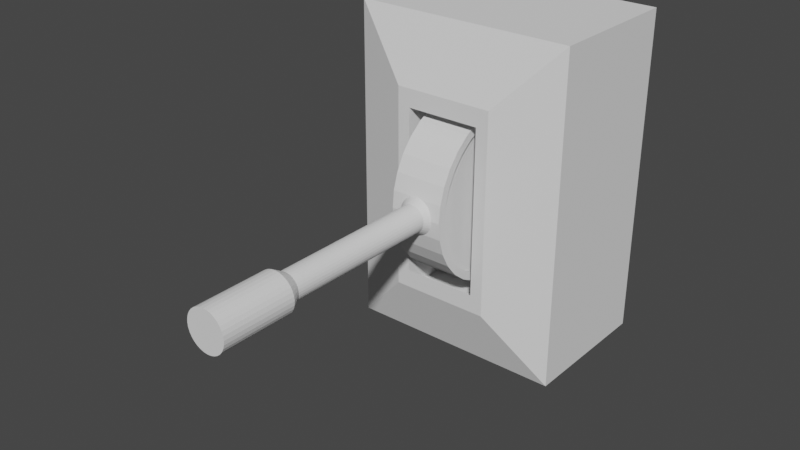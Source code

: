 # Source: switch.blend  (saved by Blender 2.92.15; exported with 4.5.12 LTS)
import bpy
from mathutils import Matrix  # noqa: F401  (used for matrix-valued properties, if any)

bpy.ops.wm.read_factory_settings(use_empty=True)
scene = bpy.context.scene
scene.name = 'Scene'

# ---- collections
col_collection = bpy.data.collections.new('Collection'); scene.collection.children.link(col_collection)

# ---- world
world_world = bpy.data.worlds.new('World'); scene.world = world_world
world_world.use_nodes = True; world_world.node_tree.nodes.clear()
_N = world_world.node_tree.nodes; _L = world_world.node_tree.links
n0 = _N.new('ShaderNodeOutputWorld'); n0.name = 'World Output'; n0.location = (300, 300)
n1 = _N.new('ShaderNodeBackground'); n1.name = 'Background'; n1.location = (10, 300)
n1.inputs[0].default_value = (0.05088, 0.05088, 0.05088, 1.0)
_L.new(n1.outputs[0], n0.inputs[0])
n0.is_active_output = True
world_world.color = (0.05088, 0.05088, 0.05088)
world_world.use_sun_shadow = False
world_world.sun_shadow_jitter_overblur = 0.0

# ---- meshes
me_cube_001 = bpy.data.meshes.new('Cube.001')
me_cube_001.from_pydata([(-0.009639, -0.6662, -1.0), (-0.009639, -0.6662, 1.0), (-0.009639, 0.6662, -1.0), (-0.009639, 0.6662, 1.0), (1.0, -0.2235, -0.505), (1.0, -0.2235, 0.505), (1.0, 0.2235, -0.505), (1.0, 0.2235, 0.505), (0.8585, 0.6662, 1.0), (0.8585, 0.6662, -1.0), (0.8585, -0.6662, -1.0), (0.8585, -0.6662, 1.0), (1.0, 0.2998, 0.6144), (1.0, 0.2998, -0.6144), (1.0, -0.2998, -0.6144), (1.0, -0.2998, 0.6144), (0.1816, 0.2235, 0.505), (0.1816, 0.2235, -0.505), (0.1816, -0.2235, -0.505), (0.1816, -0.2235, 0.505), (0.9274, -0.2235, -0.6274), (0.9274, 0.2235, -0.6274), (0.9274, 0.2235, 0.6274), (0.9274, -0.2235, 0.6274), (0.109, -0.2235, -0.6274), (0.109, 0.2235, -0.6274), (0.109, 0.2235, 0.6274), (0.109, -0.2235, 0.6274)], [], [(2, 3, 8, 9), (18, 4, 20, 24), (10, 11, 1, 0), (2, 9, 10, 0), (8, 3, 1, 11), (12, 13, 9, 8), (13, 14, 10, 9), (15, 12, 8, 11), (14, 15, 11, 10), (7, 6, 13, 12), (6, 4, 14, 13), (5, 7, 12, 15), (4, 5, 15, 14), (17, 16, 19, 18), (16, 7, 22, 26), (6, 7, 16, 17), (5, 4, 18, 19), (20, 21, 25, 24), (22, 23, 27, 26), (7, 5, 23, 22), (17, 18, 24, 25), (5, 19, 27, 23), (6, 17, 25, 21), (4, 6, 21, 20), (19, 16, 26, 27)])
_uv = me_cube_001.uv_layers.new(name='UVMap')
_uv.uv.foreach_set('vector', [0.375, 0.25, 0.625, 0.25, 0.625, 0.5, 0.375, 0.5, 0.4369, 0.6823, 0.4369, 0.6823, 0.4369, 0.6823, 0.4369, 0.6823, 0.375, 0.75, 0.625, 0.75, 0.625, 1.0, 0.375, 1.0, 0.125, 0.5, 0.375, 0.5, 0.375, 0.75, 0.125, 0.75, 0.625, 0.5, 0.875, 0.5, 0.875, 0.75, 0.625, 0.75, 0.5768, 0.5482, 0.4232, 0.5482, 0.375, 0.5, 0.625, 0.5, 0.4232, 0.5482, 0.4232, 0.7018, 0.375, 0.75, 0.375, 0.5, 0.5768, 0.7018, 0.5768, 0.5482, 0.625, 0.5, 0.625, 0.75, 0.4232, 0.7018, 0.5768, 0.7018, 0.625, 0.75, 0.375, 0.75, 0.5631, 0.5677, 0.4369, 0.5677, 0.4232, 0.5482, 0.5768, 0.5482, 0.4369, 0.5677, 0.4369, 0.6823, 0.4232, 0.7018, 0.4232, 0.5482, 0.5631, 0.6823, 0.5631, 0.5677, 0.5768, 0.5482, 0.5768, 0.7018, 0.4369, 0.6823, 0.5631, 0.6823, 0.5768, 0.7018, 0.4232, 0.7018, 0.4369, 0.5677, 0.5631, 0.5677, 0.5631, 0.6823, 0.4369, 0.6823, 0.5631, 0.5677, 0.5631, 0.5677, 0.5631, 0.5677, 0.5631, 0.5677, 0.4369, 0.5677, 0.5631, 0.5677, 0.5631, 0.5677, 0.4369, 0.5677, 0.5631, 0.6823, 0.4369, 0.6823, 0.4369, 0.6823, 0.5631, 0.6823, 0.4369, 0.6823, 0.4369, 0.5677, 0.4369, 0.5677, 0.4369, 0.6823, 0.5631, 0.5677, 0.5631, 0.6823, 0.5631, 0.6823, 0.5631, 0.5677, 0.5631, 0.5677, 0.5631, 0.6823, 0.5631, 0.6823, 0.5631, 0.5677, 0.4369, 0.5677, 0.4369, 0.6823, 0.4369, 0.6823, 0.4369, 0.5677, 0.5631, 0.6823, 0.5631, 0.6823, 0.5631, 0.6823, 0.5631, 0.6823, 0.4369, 0.5677, 0.4369, 0.5677, 0.4369, 0.5677, 0.4369, 0.5677, 0.4369, 0.6823, 0.4369, 0.5677, 0.4369, 0.5677, 0.4369, 0.6823, 0.5631, 0.6823, 0.5631, 0.5677, 0.5631, 0.5677, 0.5631, 0.6823])
me_cube_001.use_remesh_fix_poles = True
me_cube_001.use_remesh_preserve_attributes = False
me_cube_001.use_mirror_vertex_groups = False
me_cube_001.update()
me_cylinder_001 = bpy.data.meshes.new('Cylinder.001')
me_cylinder_001.from_pydata([(-7.852e-08, 1.343, -2.625), (-7.249e-08, 1.364, -0.6313), (0.2901, 1.315, -2.625), (0.2942, 1.335, -0.6313), (0.5691, 1.23, -2.625), (0.5771, 1.249, -0.6313), (0.8262, 1.092, -2.625), (0.8379, 1.11, -0.6313), (1.052, 0.9075, -2.625), (1.066, 0.9224, -0.6313), (1.237, 0.6822, -2.625), (1.254, 0.6938, -0.6313), (1.374, 0.4251, -2.625), (1.393, 0.4331, -0.6313), (1.459, 0.1461, -2.625), (1.479, 0.1502, -0.6313), (1.487, -0.144, -2.625), (1.508, -0.144, -0.6313), (1.459, -0.4342, -2.625), (1.479, -0.4383, -0.6313), (1.374, -0.7131, -2.625), (1.393, -0.7212, -0.6313), (1.237, -0.9703, -2.625), (1.254, -0.9819, -0.6313), (1.052, -1.196, -2.625), (1.066, -1.21, -0.6313), (0.8262, -1.381, -2.625), (0.8379, -1.398, -0.6313), (0.5691, -1.518, -2.625), (0.5771, -1.537, -0.6313), (0.2901, -1.603, -2.625), (0.2942, -1.623, -0.6313), (-5.631e-07, -1.631, -2.625), (-5.639e-07, -1.652, -0.6313), (-0.2901, -1.603, -2.625), (-0.2942, -1.623, -0.6313), (-0.5691, -1.518, -2.625), (-0.5771, -1.537, -0.6313), (-0.8262, -1.381, -2.625), (-0.8379, -1.398, -0.6313), (-1.052, -1.196, -2.625), (-1.066, -1.21, -0.6313), (-1.237, -0.9703, -2.625), (-1.254, -0.9819, -0.6313), (-1.374, -0.7131, -2.625), (-1.393, -0.7212, -0.6313), (-1.459, -0.4342, -2.625), (-1.479, -0.4383, -0.6313), (-1.487, -0.144, -2.625), (-1.508, -0.144, -0.6313), (-1.459, 0.1461, -2.625), (-1.479, 0.1502, -0.6313), (-1.374, 0.4251, -2.625), (-1.393, 0.4331, -0.6313), (-1.237, 0.6822, -2.625), (-1.254, 0.6938, -0.6313), (-1.052, 0.9075, -2.625), (-1.066, 0.9224, -0.6313), (-0.8262, 1.092, -2.625), (-0.8379, 1.11, -0.6313), (-0.5691, 1.23, -2.625), (-0.5771, 1.249, -0.6313), (-0.2901, 1.315, -2.625), (-0.2942, 1.335, -0.6313), (-1.493e-16, 0.856, -1.954), (0.1951, 0.8367, -1.954), (0.3827, 0.7798, -1.954), (0.5556, 0.6874, -1.954), (0.7071, 0.5631, -1.954), (0.8315, 0.4115, -1.954), (0.9239, 0.2386, -1.954), (0.9808, 0.05105, -1.954), (1.0, -0.144, -1.954), (0.9808, -0.3391, -1.954), (0.9239, -0.5267, -1.954), (0.8315, -0.6996, -1.954), (0.7071, -0.8511, -1.954), (0.5556, -0.9755, -1.954), (0.3827, -1.068, -1.954), (0.1951, -1.125, -1.954), (-3.258e-07, -1.144, -1.954), (-0.1951, -1.125, -1.954), (-0.3827, -1.068, -1.954), (-0.5556, -0.9755, -1.954), (-0.7071, -0.8511, -1.954), (-0.8315, -0.6996, -1.954), (-0.9239, -0.5267, -1.954), (-0.9808, -0.3391, -1.954), (-1.0, -0.144, -1.954), (-0.9808, 0.05105, -1.954), (-0.9239, 0.2386, -1.954), (-0.8315, 0.4115, -1.954), (-0.7071, 0.5631, -1.954), (-0.5556, 0.6874, -1.954), (-0.3827, 0.7798, -1.954), (-0.1951, 0.8367, -1.954), (0.2901, 1.315, -2.043), (0.5691, 1.23, -2.043), (0.8262, 1.092, -2.043), (1.052, 0.9075, -2.043), (1.237, 0.6822, -2.043), (1.374, 0.4251, -2.043), (1.459, 0.1461, -2.043), (1.487, -0.144, -2.043), (1.459, -0.4342, -2.043), (1.374, -0.7131, -2.043), (1.237, -0.9703, -2.043), (1.052, -1.196, -2.043), (0.8262, -1.381, -2.043), (0.5691, -1.518, -2.043), (0.2901, -1.603, -2.043), (-5.631e-07, -1.631, -2.043), (-0.2901, -1.603, -2.043), (-0.5691, -1.518, -2.043), (-0.8262, -1.381, -2.043), (-1.052, -1.196, -2.043), (-1.237, -0.9703, -2.043), (-1.374, -0.7131, -2.043), (-1.459, -0.4342, -2.043), (-1.487, -0.144, -2.043), (-1.459, 0.1461, -2.043), (-1.374, 0.4251, -2.043), (-1.237, 0.6822, -2.043), (-1.052, 0.9075, -2.043), (-0.8262, 1.092, -2.043), (-0.5691, 1.23, -2.043), (-0.2901, 1.315, -2.043), (-7.852e-08, 1.343, -2.043), (-1.493e-16, 0.856, -0.7116), (0.1951, 0.8367, -0.7116), (0.3827, 0.7798, -0.7116), (0.5556, 0.6874, -0.7116), (0.7071, 0.5631, -0.7116), (0.8315, 0.4115, -0.7116), (0.9239, 0.2386, -0.7116), (0.9808, 0.05105, -0.7116), (1.0, -0.144, -0.7116), (0.9808, -0.3391, -0.7116), (0.9239, -0.5267, -0.7116), (0.8315, -0.6996, -0.7116), (0.7071, -0.8511, -0.7116), (0.5556, -0.9755, -0.7116), (0.3827, -1.068, -0.7116), (0.1951, -1.125, -0.7116), (-3.258e-07, -1.144, -0.7116), (-0.1951, -1.125, -0.7116), (-0.3827, -1.068, -0.7116), (-0.5556, -0.9755, -0.7116), (-0.7071, -0.8511, -0.7116), (-0.8315, -0.6996, -0.7116), (-0.9239, -0.5267, -0.7116), (-0.9808, -0.3391, -0.7116), (-1.0, -0.144, -0.7116), (-0.9808, 0.05105, -0.7116), (-0.9239, 0.2386, -0.7116), (-0.8315, 0.4115, -0.7116), (-0.7071, 0.5631, -0.7116), (-0.5556, 0.6874, -0.7116), (-0.3827, 0.7798, -0.7116), (-0.1951, 0.8367, -0.7116), (-1.945, -0.1863, 0.651), (1.945, -0.1863, 0.651), (-1.945, 0.9485, 0.6389), (1.945, 0.9485, 0.6389), (-1.945, 2.04, 0.6032), (1.945, 2.04, 0.6032), (-1.945, 3.045, 0.5452), (1.945, 3.045, 0.5452), (-1.945, 3.927, 0.4671), (1.945, 3.927, 0.4671), (-1.945, 4.65, 0.372), (1.945, 4.65, 0.372), (-1.945, 5.188, 0.2635), (1.945, 5.188, 0.2635), (-1.945, 5.519, 0.1457), (1.945, 5.519, 0.1457), (-1.945, 5.63, 0.02327), (1.945, 5.63, 0.02327), (-1.945, 5.519, -0.09919), (1.945, 5.519, -0.09919), (-1.945, 5.188, -0.217), (1.945, 5.188, -0.217), (-1.945, 4.65, -0.3255), (1.945, 4.65, -0.3255), (-1.945, 3.927, -0.4206), (1.945, 3.927, -0.4206), (-1.945, 3.045, -0.4987), (1.945, 3.045, -0.4987), (-1.945, 2.04, -0.5567), (1.945, 2.04, -0.5567), (-1.945, 0.9485, -0.5924), (1.945, 0.9485, -0.5924), (-1.945, -0.1863, -0.6045), (1.945, -0.1863, -0.6045), (-1.945, -1.321, -0.5924), (1.945, -1.321, -0.5924), (-1.945, -2.412, -0.5567), (1.945, -2.412, -0.5567), (-1.945, -3.418, -0.4987), (1.945, -3.418, -0.4987), (-1.945, -4.299, -0.4206), (1.945, -4.299, -0.4206), (-1.945, -5.023, -0.3255), (1.945, -5.023, -0.3255), (-1.945, -5.56, -0.217), (1.945, -5.56, -0.217), (-1.945, -5.891, -0.09919), (1.945, -5.891, -0.09919), (-1.945, -6.003, 0.02327), (1.945, -6.003, 0.02327), (-1.945, -5.891, 0.1457), (1.945, -5.891, 0.1457), (-1.945, -5.56, 0.2635), (1.945, -5.56, 0.2635), (-1.945, -5.023, 0.372), (1.945, -5.023, 0.372), (-1.945, -4.299, 0.4671), (1.945, -4.299, 0.4671), (-1.945, -3.418, 0.5452), (1.945, -3.418, 0.5452), (-1.945, -2.412, 0.6032), (1.945, -2.412, 0.6032), (-1.945, -1.321, 0.6389), (1.945, -1.321, 0.6389), (-1.945, -0.1863, 0.7158), (-1.945, 1.066, 0.7025), (1.945, 1.066, 0.7025), (1.945, -0.1863, 0.7158), (-1.945, 2.27, 0.6631), (1.945, 2.27, 0.6631), (-1.945, 3.379, 0.5991), (1.945, 3.379, 0.5991), (-1.945, 4.352, 0.513), (1.945, 4.352, 0.513), (-1.945, 5.15, 0.408), (1.945, 5.15, 0.408), (-1.945, 5.743, 0.2883), (1.945, 5.743, 0.2883), (-1.945, 6.108, 0.1584), (1.945, 6.108, 0.1584), (-1.945, 6.231, 0.02327), (1.945, 6.231, 0.02327), (-1.945, 6.108, -0.1118), (1.945, 6.108, -0.1118), (-1.945, 5.743, -0.2418), (1.945, 5.743, -0.2418), (-1.945, 5.15, -0.3615), (1.945, 5.15, -0.3615), (-1.945, 4.352, -0.4665), (1.945, 4.352, -0.4665), (-1.945, 3.379, -0.5526), (1.945, 3.379, -0.5526), (-1.945, 2.27, -0.6166), (1.945, 2.27, -0.6166), (-1.945, 1.066, -0.656), (1.945, 1.066, -0.656), (-1.945, -0.1863, -0.6693), (1.945, -0.1863, -0.6693), (-1.945, -1.438, -0.656), (1.945, -1.438, -0.656), (-1.945, -2.642, -0.6166), (1.945, -2.642, -0.6166), (-1.945, -3.752, -0.5526), (1.945, -3.752, -0.5526), (-1.945, -4.724, -0.4665), (1.945, -4.724, -0.4665), (-1.945, -5.522, -0.3615), (1.945, -5.522, -0.3615), (-1.945, -6.115, -0.2418), (1.945, -6.115, -0.2418), (-1.945, -6.48, -0.1118), (1.945, -6.48, -0.1118), (-1.945, -6.604, 0.02327), (1.945, -6.604, 0.02327), (-1.945, -6.48, 0.1584), (1.945, -6.48, 0.1584), (-1.945, -6.115, 0.2883), (1.945, -6.115, 0.2883), (-1.945, -5.522, 0.408), (1.945, -5.522, 0.408), (-1.945, -4.724, 0.513), (1.945, -4.724, 0.513), (-1.945, -3.752, 0.5991), (1.945, -3.752, 0.5991), (-1.945, -2.642, 0.6631), (1.945, -2.642, 0.6631), (-1.945, -1.438, 0.7025), (1.945, -1.438, 0.7025), (-1.945, -0.1863, 0.651), (-1.945, 0.9485, 0.6389), (1.945, 0.9485, 0.6389), (1.945, -0.1863, 0.651), (-1.945, 2.04, 0.6032), (1.945, 2.04, 0.6032), (-1.945, 3.045, 0.5452), (1.945, 3.045, 0.5452), (-1.945, 3.927, 0.4671), (1.945, 3.927, 0.4671), (-1.945, 4.65, 0.372), (1.945, 4.65, 0.372), (-1.945, 5.188, 0.2635), (1.945, 5.188, 0.2635), (-1.945, 5.519, 0.1457), (1.945, 5.519, 0.1457), (-1.945, 5.63, 0.02327), (1.945, 5.63, 0.02327), (-1.945, 5.519, -0.09919), (1.945, 5.519, -0.09919), (-1.945, 5.188, -0.217), (1.945, 5.188, -0.217), (-1.945, 4.65, -0.3255), (1.945, 4.65, -0.3255), (-1.945, 3.927, -0.4206), (1.945, 3.927, -0.4206), (-1.945, 3.045, -0.4987), (1.945, 3.045, -0.4987), (-1.945, 2.04, -0.5567), (1.945, 2.04, -0.5567), (-1.945, 0.9485, -0.5924), (1.945, 0.9485, -0.5924), (-1.945, -0.1863, -0.6045), (1.945, -0.1863, -0.6045), (-1.945, -1.321, -0.5924), (1.945, -1.321, -0.5924), (-1.945, -2.412, -0.5567), (1.945, -2.412, -0.5567), (-1.945, -3.418, -0.4987), (1.945, -3.418, -0.4987), (-1.945, -4.299, -0.4206), (1.945, -4.299, -0.4206), (-1.945, -5.023, -0.3255), (1.945, -5.023, -0.3255), (-1.945, -5.56, -0.217), (1.945, -5.56, -0.217), (-1.945, -5.891, -0.09919), (1.945, -5.891, -0.09919), (-1.945, -6.003, 0.02327), (1.945, -6.003, 0.02327), (-1.945, -5.891, 0.1457), (1.945, -5.891, 0.1457), (-1.945, -5.56, 0.2635), (1.945, -5.56, 0.2635), (-1.945, -5.023, 0.372), (1.945, -5.023, 0.372), (-1.945, -4.299, 0.4671), (1.945, -4.299, 0.4671), (-1.945, -3.418, 0.5452), (1.945, -3.418, 0.5452), (-1.945, -2.412, 0.6032), (1.945, -2.412, 0.6032), (-1.945, -1.321, 0.6389), (1.945, -1.321, 0.6389), (-1.945, -0.1863, 0.651), (-1.945, 0.9485, 0.6389), (1.945, 0.9485, 0.6389), (1.945, -0.1863, 0.651), (-1.945, 2.04, 0.6032), (1.945, 2.04, 0.6032), (-1.945, 3.045, 0.5452), (1.945, 3.045, 0.5452), (-1.945, 3.927, 0.4671), (1.945, 3.927, 0.4671), (-1.945, 4.65, 0.372), (1.945, 4.65, 0.372), (-1.945, 5.188, 0.2635), (1.945, 5.188, 0.2635), (-1.945, 5.519, 0.1457), (1.945, 5.519, 0.1457), (-1.945, 5.63, 0.02327), (1.945, 5.63, 0.02327), (-1.945, 5.519, -0.09919), (1.945, 5.519, -0.09919), (-1.945, 5.188, -0.217), (1.945, 5.188, -0.217), (-1.945, 4.65, -0.3255), (1.945, 4.65, -0.3255), (-1.945, 3.927, -0.4206), (1.945, 3.927, -0.4206), (-1.945, 3.045, -0.4987), (1.945, 3.045, -0.4987), (-1.945, 2.04, -0.5567), (1.945, 2.04, -0.5567), (-1.945, 0.9485, -0.5924), (1.945, 0.9485, -0.5924), (-1.945, -0.1863, -0.6045), (1.945, -0.1863, -0.6045), (-1.945, -1.321, -0.5924), (1.945, -1.321, -0.5924), (-1.945, -2.412, -0.5567), (1.945, -2.412, -0.5567), (-1.945, -3.418, -0.4987), (1.945, -3.418, -0.4987), (-1.945, -4.299, -0.4206), (1.945, -4.299, -0.4206), (-1.945, -5.023, -0.3255), (1.945, -5.023, -0.3255), (-1.945, -5.56, -0.217), (1.945, -5.56, -0.217), (-1.945, -5.891, -0.09919), (1.945, -5.891, -0.09919), (-1.945, -6.003, 0.02327), (1.945, -6.003, 0.02327), (-1.945, -5.891, 0.1457), (1.945, -5.891, 0.1457), (-1.945, -5.56, 0.2635), (1.945, -5.56, 0.2635), (-1.945, -5.023, 0.372), (1.945, -5.023, 0.372), (-1.945, -4.299, 0.4671), (1.945, -4.299, 0.4671), (-1.945, -3.418, 0.5452), (1.945, -3.418, 0.5452), (-1.945, -2.412, 0.6032), (1.945, -2.412, 0.6032), (-1.945, -1.321, 0.6389), (1.945, -1.321, 0.6389), (-1.707, -0.1863, 0.651), (-1.707, 0.9485, 0.6389), (1.707, 0.9485, 0.6389), (1.707, -0.1863, 0.651), (-1.707, 2.04, 0.6032), (1.707, 2.04, 0.6032), (-1.707, 3.045, 0.5452), (1.707, 3.045, 0.5452), (-1.707, 3.927, 0.4671), (1.707, 3.927, 0.4671), (-1.707, 4.65, 0.372), (1.707, 4.65, 0.372), (-1.707, 5.188, 0.2635), (1.707, 5.188, 0.2635), (-1.707, 5.519, 0.1457), (1.707, 5.519, 0.1457), (-1.707, 5.63, 0.02327), (1.707, 5.63, 0.02327), (-1.707, 5.519, -0.09919), (1.707, 5.519, -0.09919), (-1.707, 5.188, -0.217), (1.707, 5.188, -0.217), (-1.707, 4.65, -0.3255), (1.707, 4.65, -0.3255), (-1.707, 3.927, -0.4206), (1.707, 3.927, -0.4206), (-1.707, 3.045, -0.4987), (1.707, 3.045, -0.4987), (-1.707, 2.04, -0.5567), (1.707, 2.04, -0.5567), (-1.707, 0.9485, -0.5924), (1.707, 0.9485, -0.5924), (-1.707, -0.1863, -0.6045), (1.707, -0.1863, -0.6045), (-1.707, -1.321, -0.5924), (1.707, -1.321, -0.5924), (-1.707, -2.412, -0.5567), (1.707, -2.412, -0.5567), (-1.707, -3.418, -0.4987), (1.707, -3.418, -0.4987), (-1.707, -4.299, -0.4206), (1.707, -4.299, -0.4206), (-1.707, -5.023, -0.3255), (1.707, -5.023, -0.3255), (-1.707, -5.56, -0.217), (1.707, -5.56, -0.217), (-1.707, -5.891, -0.09919), (1.707, -5.891, -0.09919), (-1.707, -6.003, 0.02327), (1.707, -6.003, 0.02327), (-1.707, -5.891, 0.1457), (1.707, -5.891, 0.1457), (-1.707, -5.56, 0.2635), (1.707, -5.56, 0.2635), (-1.707, -5.023, 0.372), (1.707, -5.023, 0.372), (-1.707, -4.299, 0.4671), (1.707, -4.299, 0.4671), (-1.707, -3.418, 0.5452), (1.707, -3.418, 0.5452), (-1.707, -2.412, 0.6032), (1.707, -2.412, 0.6032), (-1.707, -1.321, 0.6389), (1.707, -1.321, 0.6389)], [], [(128, 1, 3, 129), (129, 3, 5, 130), (130, 5, 7, 131), (131, 7, 9, 132), (132, 9, 11, 133), (133, 11, 13, 134), (134, 13, 15, 135), (135, 15, 17, 136), (136, 17, 19, 137), (137, 19, 21, 138), (138, 21, 23, 139), (139, 23, 25, 140), (140, 25, 27, 141), (141, 27, 29, 142), (142, 29, 31, 143), (143, 31, 33, 144), (144, 33, 35, 145), (145, 35, 37, 146), (146, 37, 39, 147), (147, 39, 41, 148), (148, 41, 43, 149), (149, 43, 45, 150), (150, 45, 47, 151), (151, 47, 49, 152), (152, 49, 51, 153), (153, 51, 53, 154), (154, 53, 55, 155), (155, 55, 57, 156), (156, 57, 59, 157), (157, 59, 61, 158), (3, 1, 63, 61, 59, 57, 55, 53, 51, 49, 47, 45, 43, 41, 39, 37, 35, 33, 31, 29, 27, 25, 23, 21, 19, 17, 15, 13, 11, 9, 7, 5), (158, 61, 63, 159), (159, 63, 1, 128), (0, 2, 4, 6, 8, 10, 12, 14, 16, 18, 20, 22, 24, 26, 28, 30, 32, 34, 36, 38, 40, 42, 44, 46, 48, 50, 52, 54, 56, 58, 60, 62), (126, 95, 64, 127), (125, 94, 95, 126), (124, 93, 94, 125), (123, 92, 93, 124), (122, 91, 92, 123), (121, 90, 91, 122), (120, 89, 90, 121), (119, 88, 89, 120), (118, 87, 88, 119), (117, 86, 87, 118), (116, 85, 86, 117), (115, 84, 85, 116), (114, 83, 84, 115), (113, 82, 83, 114), (112, 81, 82, 113), (111, 80, 81, 112), (110, 79, 80, 111), (109, 78, 79, 110), (108, 77, 78, 109), (107, 76, 77, 108), (106, 75, 76, 107), (105, 74, 75, 106), (104, 73, 74, 105), (103, 72, 73, 104), (102, 71, 72, 103), (101, 70, 71, 102), (100, 69, 70, 101), (99, 68, 69, 100), (98, 67, 68, 99), (97, 66, 67, 98), (96, 65, 66, 97), (127, 64, 65, 96), (0, 127, 96, 2), (2, 96, 97, 4), (4, 97, 98, 6), (6, 98, 99, 8), (8, 99, 100, 10), (10, 100, 101, 12), (12, 101, 102, 14), (14, 102, 103, 16), (16, 103, 104, 18), (18, 104, 105, 20), (20, 105, 106, 22), (22, 106, 107, 24), (24, 107, 108, 26), (26, 108, 109, 28), (28, 109, 110, 30), (30, 110, 111, 32), (32, 111, 112, 34), (34, 112, 113, 36), (36, 113, 114, 38), (38, 114, 115, 40), (40, 115, 116, 42), (42, 116, 117, 44), (44, 117, 118, 46), (46, 118, 119, 48), (48, 119, 120, 50), (50, 120, 121, 52), (52, 121, 122, 54), (54, 122, 123, 56), (56, 123, 124, 58), (58, 124, 125, 60), (60, 125, 126, 62), (62, 126, 127, 0), (95, 159, 128, 64), (94, 158, 159, 95), (93, 157, 158, 94), (92, 156, 157, 93), (91, 155, 156, 92), (90, 154, 155, 91), (89, 153, 154, 90), (88, 152, 153, 89), (87, 151, 152, 88), (86, 150, 151, 87), (85, 149, 150, 86), (84, 148, 149, 85), (83, 147, 148, 84), (82, 146, 147, 83), (81, 145, 146, 82), (80, 144, 145, 81), (79, 143, 144, 80), (78, 142, 143, 79), (77, 141, 142, 78), (76, 140, 141, 77), (75, 139, 140, 76), (74, 138, 139, 75), (73, 137, 138, 74), (72, 136, 137, 73), (71, 135, 136, 72), (70, 134, 135, 71), (69, 133, 134, 70), (68, 132, 133, 69), (67, 131, 132, 68), (66, 130, 131, 67), (65, 129, 130, 66), (64, 128, 129, 65), (224, 227, 226, 225), (225, 226, 229, 228), (228, 229, 231, 230), (230, 231, 233, 232), (232, 233, 235, 234), (234, 235, 237, 236), (236, 237, 239, 238), (238, 239, 241, 240), (240, 241, 243, 242), (242, 243, 245, 244), (244, 245, 247, 246), (246, 247, 249, 248), (248, 249, 251, 250), (250, 251, 253, 252), (252, 253, 255, 254), (254, 255, 257, 256), (256, 257, 259, 258), (258, 259, 261, 260), (260, 261, 263, 262), (262, 263, 265, 264), (264, 265, 267, 266), (266, 267, 269, 268), (268, 269, 271, 270), (270, 271, 273, 272), (272, 273, 275, 274), (274, 275, 277, 276), (276, 277, 279, 278), (278, 279, 281, 280), (280, 281, 283, 282), (282, 283, 285, 284), (176, 178, 306, 304), (284, 285, 287, 286), (286, 287, 227, 224), (202, 204, 332, 330), (162, 160, 224, 225), (161, 163, 226, 227), (164, 162, 225, 228), (163, 165, 229, 226), (166, 164, 228, 230), (165, 167, 231, 229), (168, 166, 230, 232), (167, 169, 233, 231), (170, 168, 232, 234), (169, 171, 235, 233), (172, 170, 234, 236), (171, 173, 237, 235), (174, 172, 236, 238), (173, 175, 239, 237), (176, 174, 238, 240), (175, 177, 241, 239), (178, 176, 240, 242), (177, 179, 243, 241), (180, 178, 242, 244), (179, 181, 245, 243), (182, 180, 244, 246), (181, 183, 247, 245), (184, 182, 246, 248), (183, 185, 249, 247), (186, 184, 248, 250), (185, 187, 251, 249), (188, 186, 250, 252), (187, 189, 253, 251), (190, 188, 252, 254), (189, 191, 255, 253), (192, 190, 254, 256), (191, 193, 257, 255), (194, 192, 256, 258), (193, 195, 259, 257), (196, 194, 258, 260), (195, 197, 261, 259), (198, 196, 260, 262), (197, 199, 263, 261), (200, 198, 262, 264), (199, 201, 265, 263), (202, 200, 264, 266), (201, 203, 267, 265), (204, 202, 266, 268), (203, 205, 269, 267), (206, 204, 268, 270), (205, 207, 271, 269), (208, 206, 270, 272), (207, 209, 273, 271), (210, 208, 272, 274), (209, 211, 275, 273), (212, 210, 274, 276), (211, 213, 277, 275), (214, 212, 276, 278), (213, 215, 279, 277), (216, 214, 278, 280), (215, 217, 281, 279), (218, 216, 280, 282), (217, 219, 283, 281), (220, 218, 282, 284), (219, 221, 285, 283), (222, 220, 284, 286), (221, 223, 287, 285), (160, 222, 286, 224), (223, 161, 227, 287), (309, 307, 371, 373), (335, 333, 397, 399), (205, 203, 331, 333), (179, 177, 305, 307), (204, 206, 334, 332), (178, 180, 308, 306), (207, 205, 333, 335), (181, 179, 307, 309), (206, 208, 336, 334), (180, 182, 310, 308), (209, 207, 335, 337), (183, 181, 309, 311), (208, 210, 338, 336), (182, 184, 312, 310), (211, 209, 337, 339), (185, 183, 311, 313), (210, 212, 340, 338), (184, 186, 314, 312), (213, 211, 339, 341), (187, 185, 313, 315), (212, 214, 342, 340), (186, 188, 316, 314), (160, 162, 289, 288), (215, 213, 341, 343), (189, 187, 315, 317), (163, 161, 291, 290), (214, 216, 344, 342), (188, 190, 318, 316), (162, 164, 292, 289), (217, 215, 343, 345), (191, 189, 317, 319), (165, 163, 290, 293), (216, 218, 346, 344), (190, 192, 320, 318), (164, 166, 294, 292), (219, 217, 345, 347), (193, 191, 319, 321), (167, 165, 293, 295), (218, 220, 348, 346), (192, 194, 322, 320), (166, 168, 296, 294), (221, 219, 347, 349), (195, 193, 321, 323), (169, 167, 295, 297), (220, 222, 350, 348), (194, 196, 324, 322), (168, 170, 298, 296), (223, 221, 349, 351), (197, 195, 323, 325), (171, 169, 297, 299), (222, 160, 288, 350), (196, 198, 326, 324), (170, 172, 300, 298), (161, 223, 351, 291), (199, 197, 325, 327), (173, 171, 299, 301), (198, 200, 328, 326), (172, 174, 302, 300), (201, 199, 327, 329), (175, 173, 301, 303), (200, 202, 330, 328), (174, 176, 304, 302), (203, 201, 329, 331), (177, 175, 303, 305), (374, 376, 440, 438), (400, 402, 466, 464), (334, 336, 400, 398), (308, 310, 374, 372), (337, 335, 399, 401), (311, 309, 373, 375), (336, 338, 402, 400), (310, 312, 376, 374), (339, 337, 401, 403), (313, 311, 375, 377), (338, 340, 404, 402), (312, 314, 378, 376), (341, 339, 403, 405), (315, 313, 377, 379), (340, 342, 406, 404), (314, 316, 380, 378), (288, 289, 353, 352), (343, 341, 405, 407), (317, 315, 379, 381), (290, 291, 355, 354), (342, 344, 408, 406), (316, 318, 382, 380), (289, 292, 356, 353), (345, 343, 407, 409), (319, 317, 381, 383), (293, 290, 354, 357), (344, 346, 410, 408), (318, 320, 384, 382), (292, 294, 358, 356), (347, 345, 409, 411), (321, 319, 383, 385), (295, 293, 357, 359), (346, 348, 412, 410), (320, 322, 386, 384), (294, 296, 360, 358), (349, 347, 411, 413), (323, 321, 385, 387), (297, 295, 359, 361), (348, 350, 414, 412), (322, 324, 388, 386), (296, 298, 362, 360), (351, 349, 413, 415), (325, 323, 387, 389), (299, 297, 361, 363), (350, 288, 352, 414), (324, 326, 390, 388), (298, 300, 364, 362), (291, 351, 415, 355), (327, 325, 389, 391), (301, 299, 363, 365), (326, 328, 392, 390), (300, 302, 366, 364), (329, 327, 391, 393), (303, 301, 365, 367), (328, 330, 394, 392), (302, 304, 368, 366), (331, 329, 393, 395), (305, 303, 367, 369), (330, 332, 396, 394), (304, 306, 370, 368), (333, 331, 395, 397), (307, 305, 369, 371), (332, 334, 398, 396), (306, 308, 372, 370), (418, 419, 479, 477, 475, 473, 471, 469, 467, 465, 463, 461, 459, 457, 455, 453, 451, 449, 447, 445, 443, 441, 439, 437, 435, 433, 431, 429, 427, 425, 423, 421), (416, 417, 420, 422, 424, 426, 428, 430, 432, 434, 436, 438, 440, 442, 444, 446, 448, 450, 452, 454, 456, 458, 460, 462, 464, 466, 468, 470, 472, 474, 476, 478), (403, 401, 465, 467), (377, 375, 439, 441), (402, 404, 468, 466), (376, 378, 442, 440), (405, 403, 467, 469), (379, 377, 441, 443), (404, 406, 470, 468), (378, 380, 444, 442), (352, 353, 417, 416), (407, 405, 469, 471), (381, 379, 443, 445), (354, 355, 419, 418), (406, 408, 472, 470), (380, 382, 446, 444), (353, 356, 420, 417), (409, 407, 471, 473), (383, 381, 445, 447), (357, 354, 418, 421), (408, 410, 474, 472), (382, 384, 448, 446), (356, 358, 422, 420), (411, 409, 473, 475), (385, 383, 447, 449), (359, 357, 421, 423), (410, 412, 476, 474), (384, 386, 450, 448), (358, 360, 424, 422), (413, 411, 475, 477), (387, 385, 449, 451), (361, 359, 423, 425), (412, 414, 478, 476), (386, 388, 452, 450), (360, 362, 426, 424), (415, 413, 477, 479), (389, 387, 451, 453), (363, 361, 425, 427), (414, 352, 416, 478), (388, 390, 454, 452), (362, 364, 428, 426), (355, 415, 479, 419), (391, 389, 453, 455), (365, 363, 427, 429), (390, 392, 456, 454), (364, 366, 430, 428), (393, 391, 455, 457), (367, 365, 429, 431), (392, 394, 458, 456), (366, 368, 432, 430), (395, 393, 457, 459), (369, 367, 431, 433), (394, 396, 460, 458), (368, 370, 434, 432), (397, 395, 459, 461), (371, 369, 433, 435), (396, 398, 462, 460), (370, 372, 436, 434), (399, 397, 461, 463), (373, 371, 435, 437), (398, 400, 464, 462), (372, 374, 438, 436), (401, 399, 463, 465), (375, 373, 437, 439)])
_uv = me_cylinder_001.uv_layers.new(name='UVMap')
_uv.uv.foreach_set('vector', [1.0, 0.9799, 1.0, 1.0, 0.9688, 1.0, 0.9688, 0.9799, 0.9688, 0.9799, 0.9688, 1.0, 0.9375, 1.0, 0.9375, 0.9799, 0.9375, 0.9799, 0.9375, 1.0, 0.9062, 1.0, 0.9062, 0.9799, 0.9062, 0.9799, 0.9062, 1.0, 0.875, 1.0, 0.875, 0.9799, 0.875, 0.9799, 0.875, 1.0, 0.8438, 1.0, 0.8438, 0.9799, 0.8438, 0.9799, 0.8438, 1.0, 0.8125, 1.0, 0.8125, 0.9799, 0.8125, 0.9799, 0.8125, 1.0, 0.7812, 1.0, 0.7812, 0.9799, 0.7812, 0.9799, 0.7812, 1.0, 0.75, 1.0, 0.75, 0.9799, 0.75, 0.9799, 0.75, 1.0, 0.7188, 1.0, 0.7188, 0.9799, 0.7188, 0.9799, 0.7188, 1.0, 0.6875, 1.0, 0.6875, 0.9799, 0.6875, 0.9799, 0.6875, 1.0, 0.6562, 1.0, 0.6562, 0.9799, 0.6562, 0.9799, 0.6562, 1.0, 0.625, 1.0, 0.625, 0.9799, 0.625, 0.9799, 0.625, 1.0, 0.5938, 1.0, 0.5938, 0.9799, 0.5938, 0.9799, 0.5938, 1.0, 0.5625, 1.0, 0.5625, 0.9799, 0.5625, 0.9799, 0.5625, 1.0, 0.5312, 1.0, 0.5312, 0.9799, 0.5312, 0.9799, 0.5312, 1.0, 0.5, 1.0, 0.5, 0.9799, 0.5, 0.9799, 0.5, 1.0, 0.4688, 1.0, 0.4688, 0.9799, 0.4688, 0.9799, 0.4688, 1.0, 0.4375, 1.0, 0.4375, 0.9799, 0.4375, 0.9799, 0.4375, 1.0, 0.4062, 1.0, 0.4062, 0.9799, 0.4062, 0.9799, 0.4062, 1.0, 0.375, 1.0, 0.375, 0.9799, 0.375, 0.9799, 0.375, 1.0, 0.3438, 1.0, 0.3437, 0.9799, 0.3437, 0.9799, 0.3438, 1.0, 0.3125, 1.0, 0.3125, 0.9799, 0.3125, 0.9799, 0.3125, 1.0, 0.2812, 1.0, 0.2812, 0.9799, 0.2812, 0.9799, 0.2812, 1.0, 0.25, 1.0, 0.25, 0.9799, 0.25, 0.9799, 0.25, 1.0, 0.2188, 1.0, 0.2188, 0.9799, 0.2188, 0.9799, 0.2188, 1.0, 0.1875, 1.0, 0.1875, 0.9799, 0.1875, 0.9799, 0.1875, 1.0, 0.1562, 1.0, 0.1562, 0.9799, 0.1562, 0.9799, 0.1562, 1.0, 0.125, 1.0, 0.125, 0.9799, 0.125, 0.9799, 0.125, 1.0, 0.09375, 1.0, 0.09375, 0.9799, 0.09375, 0.9799, 0.09375, 1.0, 0.0625, 1.0, 0.0625, 0.9799, 0.2968, 0.4854, 0.25, 0.49, 0.2032, 0.4854, 0.1582, 0.4717, 0.1167, 0.4496, 0.08029, 0.4197, 0.05045, 0.3833, 0.02827, 0.3418, 0.01461, 0.2968, 0.01, 0.25, 0.01461, 0.2032, 0.02827, 0.1582, 0.05045, 0.1167, 0.08029, 0.08029, 0.1167, 0.05045, 0.1582, 0.02827, 0.2032, 0.01461, 0.25, 0.01, 0.2968, 0.01461, 0.3418, 0.02827, 0.3833, 0.05045, 0.4197, 0.08029, 0.4496, 0.1167, 0.4717, 0.1582, 0.4854, 0.2032, 0.49, 0.25, 0.4854, 0.2968, 0.4717, 0.3418, 0.4496, 0.3833, 0.4197, 0.4197, 0.3833, 0.4496, 0.3418, 0.4717, 0.0625, 0.9799, 0.0625, 1.0, 0.03125, 1.0, 0.03125, 0.9799, 0.03125, 0.9799, 0.03125, 1.0, 0.0, 1.0, 0.0, 0.9799, 0.75, 0.49, 0.7968, 0.4854, 0.8418, 0.4717, 0.8833, 0.4496, 0.9197, 0.4197, 0.9496, 0.3833, 0.9717, 0.3418, 0.9854, 0.2968, 0.99, 0.25, 0.9854, 0.2032, 0.9717, 0.1582, 0.9496, 0.1167, 0.9197, 0.08029, 0.8833, 0.05045, 0.8418, 0.02827, 0.7968, 0.01461, 0.75, 0.01, 0.7032, 0.01461, 0.6582, 0.02827, 0.6167, 0.05045, 0.5803, 0.08029, 0.5504, 0.1167, 0.5283, 0.1582, 0.5146, 0.2032, 0.51, 0.25, 0.5146, 0.2968, 0.5283, 0.3418, 0.5504, 0.3833, 0.5803, 0.4197, 0.6167, 0.4496, 0.6582, 0.4717, 0.7032, 0.4854, 0.03125, 0.6481, 0.03125, 0.6693, 0.0, 0.6693, 0.0, 0.6481, 0.0625, 0.6481, 0.0625, 0.6693, 0.03125, 0.6693, 0.03125, 0.6481, 0.09375, 0.6481, 0.09375, 0.6693, 0.0625, 0.6693, 0.0625, 0.6481, 0.125, 0.6481, 0.125, 0.6693, 0.09375, 0.6693, 0.09375, 0.6481, 0.1562, 0.6481, 0.1562, 0.6693, 0.125, 0.6693, 0.125, 0.6481, 0.1875, 0.6481, 0.1875, 0.6693, 0.1562, 0.6693, 0.1562, 0.6481, 0.2188, 0.6481, 0.2188, 0.6693, 0.1875, 0.6693, 0.1875, 0.6481, 0.25, 0.6481, 0.25, 0.6693, 0.2188, 0.6693, 0.2188, 0.6481, 0.2812, 0.6481, 0.2812, 0.6693, 0.25, 0.6693, 0.25, 0.6481, 0.3125, 0.6481, 0.3125, 0.6693, 0.2812, 0.6693, 0.2812, 0.6481, 0.3438, 0.6481, 0.3438, 0.6693, 0.3125, 0.6693, 0.3125, 0.6481, 0.375, 0.6481, 0.375, 0.6693, 0.3438, 0.6693, 0.3438, 0.6481, 0.4062, 0.6481, 0.4062, 0.6693, 0.375, 0.6693, 0.375, 0.6481, 0.4375, 0.6481, 0.4375, 0.6693, 0.4062, 0.6693, 0.4062, 0.6481, 0.4688, 0.6481, 0.4688, 0.6693, 0.4375, 0.6693, 0.4375, 0.6481, 0.5, 0.6481, 0.5, 0.6693, 0.4688, 0.6693, 0.4688, 0.6481, 0.5312, 0.6481, 0.5312, 0.6693, 0.5, 0.6693, 0.5, 0.6481, 0.5625, 0.6481, 0.5625, 0.6693, 0.5312, 0.6693, 0.5312, 0.6481, 0.5938, 0.6481, 0.5938, 0.6693, 0.5625, 0.6693, 0.5625, 0.6481, 0.625, 0.6481, 0.625, 0.6693, 0.5938, 0.6693, 0.5938, 0.6481, 0.6562, 0.6481, 0.6562, 0.6693, 0.625, 0.6693, 0.625, 0.6481, 0.6875, 0.6481, 0.6875, 0.6693, 0.6562, 0.6693, 0.6562, 0.6481, 0.7188, 0.6481, 0.7188, 0.6693, 0.6875, 0.6693, 0.6875, 0.6481, 0.75, 0.6481, 0.75, 0.6693, 0.7188, 0.6693, 0.7188, 0.6481, 0.7812, 0.6481, 0.7812, 0.6693, 0.75, 0.6693, 0.75, 0.6481, 0.8125, 0.6481, 0.8125, 0.6693, 0.7812, 0.6693, 0.7812, 0.6481, 0.8438, 0.6481, 0.8438, 0.6693, 0.8125, 0.6693, 0.8125, 0.6481, 0.875, 0.6481, 0.875, 0.6693, 0.8438, 0.6693, 0.8438, 0.6481, 0.9062, 0.6481, 0.9062, 0.6693, 0.875, 0.6693, 0.875, 0.6481, 0.9375, 0.6481, 0.9375, 0.6693, 0.9062, 0.6693, 0.9062, 0.6481, 0.9687, 0.6481, 0.9688, 0.6693, 0.9375, 0.6693, 0.9375, 0.6481, 1.0, 0.6481, 1.0, 0.6693, 0.9688, 0.6693, 0.9687, 0.6481, 1.0, 0.5, 1.0, 0.6481, 0.9687, 0.6481, 0.9688, 0.5, 0.9688, 0.5, 0.9687, 0.6481, 0.9375, 0.6481, 0.9375, 0.5, 0.9375, 0.5, 0.9375, 0.6481, 0.9062, 0.6481, 0.9062, 0.5, 0.9062, 0.5, 0.9062, 0.6481, 0.875, 0.6481, 0.875, 0.5, 0.875, 0.5, 0.875, 0.6481, 0.8438, 0.6481, 0.8438, 0.5, 0.8438, 0.5, 0.8438, 0.6481, 0.8125, 0.6481, 0.8125, 0.5, 0.8125, 0.5, 0.8125, 0.6481, 0.7812, 0.6481, 0.7812, 0.5, 0.7812, 0.5, 0.7812, 0.6481, 0.75, 0.6481, 0.75, 0.5, 0.75, 0.5, 0.75, 0.6481, 0.7188, 0.6481, 0.7188, 0.5, 0.7188, 0.5, 0.7188, 0.6481, 0.6875, 0.6481, 0.6875, 0.5, 0.6875, 0.5, 0.6875, 0.6481, 0.6562, 0.6481, 0.6562, 0.5, 0.6562, 0.5, 0.6562, 0.6481, 0.625, 0.6481, 0.625, 0.5, 0.625, 0.5, 0.625, 0.6481, 0.5938, 0.6481, 0.5938, 0.5, 0.5938, 0.5, 0.5938, 0.6481, 0.5625, 0.6481, 0.5625, 0.5, 0.5625, 0.5, 0.5625, 0.6481, 0.5312, 0.6481, 0.5312, 0.5, 0.5312, 0.5, 0.5312, 0.6481, 0.5, 0.6481, 0.5, 0.5, 0.5, 0.5, 0.5, 0.6481, 0.4688, 0.6481, 0.4688, 0.5, 0.4688, 0.5, 0.4688, 0.6481, 0.4375, 0.6481, 0.4375, 0.5, 0.4375, 0.5, 0.4375, 0.6481, 0.4062, 0.6481, 0.4062, 0.5, 0.4062, 0.5, 0.4062, 0.6481, 0.375, 0.6481, 0.375, 0.5, 0.375, 0.5, 0.375, 0.6481, 0.3438, 0.6481, 0.3438, 0.5, 0.3438, 0.5, 0.3438, 0.6481, 0.3125, 0.6481, 0.3125, 0.5, 0.3125, 0.5, 0.3125, 0.6481, 0.2812, 0.6481, 0.2812, 0.5, 0.2812, 0.5, 0.2812, 0.6481, 0.25, 0.6481, 0.25, 0.5, 0.25, 0.5, 0.25, 0.6481, 0.2188, 0.6481, 0.2188, 0.5, 0.2188, 0.5, 0.2188, 0.6481, 0.1875, 0.6481, 0.1875, 0.5, 0.1875, 0.5, 0.1875, 0.6481, 0.1562, 0.6481, 0.1562, 0.5, 0.1562, 0.5, 0.1562, 0.6481, 0.125, 0.6481, 0.125, 0.5, 0.125, 0.5, 0.125, 0.6481, 0.09375, 0.6481, 0.09375, 0.5, 0.09375, 0.5, 0.09375, 0.6481, 0.0625, 0.6481, 0.0625, 0.5, 0.0625, 0.5, 0.0625, 0.6481, 0.03125, 0.6481, 0.03125, 0.5, 0.03125, 0.5, 0.03125, 0.6481, 0.0, 0.6481, 0.0, 0.5, 0.03125, 0.6693, 0.03125, 0.9799, 0.0, 0.9799, 0.0, 0.6693, 0.0625, 0.6693, 0.0625, 0.9799, 0.03125, 0.9799, 0.03125, 0.6693, 0.09375, 0.6693, 0.09375, 0.9799, 0.0625, 0.9799, 0.0625, 0.6693, 0.125, 0.6693, 0.125, 0.9799, 0.09375, 0.9799, 0.09375, 0.6693, 0.1562, 0.6693, 0.1562, 0.9799, 0.125, 0.9799, 0.125, 0.6693, 0.1875, 0.6693, 0.1875, 0.9799, 0.1562, 0.9799, 0.1562, 0.6693, 0.2188, 0.6693, 0.2188, 0.9799, 0.1875, 0.9799, 0.1875, 0.6693, 0.25, 0.6693, 0.25, 0.9799, 0.2188, 0.9799, 0.2188, 0.6693, 0.2812, 0.6693, 0.2812, 0.9799, 0.25, 0.9799, 0.25, 0.6693, 0.3125, 0.6693, 0.3125, 0.9799, 0.2812, 0.9799, 0.2812, 0.6693, 0.3438, 0.6693, 0.3437, 0.9799, 0.3125, 0.9799, 0.3125, 0.6693, 0.375, 0.6693, 0.375, 0.9799, 0.3437, 0.9799, 0.3438, 0.6693, 0.4062, 0.6693, 0.4062, 0.9799, 0.375, 0.9799, 0.375, 0.6693, 0.4375, 0.6693, 0.4375, 0.9799, 0.4062, 0.9799, 0.4062, 0.6693, 0.4688, 0.6693, 0.4688, 0.9799, 0.4375, 0.9799, 0.4375, 0.6693, 0.5, 0.6693, 0.5, 0.9799, 0.4688, 0.9799, 0.4688, 0.6693, 0.5312, 0.6693, 0.5312, 0.9799, 0.5, 0.9799, 0.5, 0.6693, 0.5625, 0.6693, 0.5625, 0.9799, 0.5312, 0.9799, 0.5312, 0.6693, 0.5938, 0.6693, 0.5938, 0.9799, 0.5625, 0.9799, 0.5625, 0.6693, 0.625, 0.6693, 0.625, 0.9799, 0.5938, 0.9799, 0.5938, 0.6693, 0.6562, 0.6693, 0.6562, 0.9799, 0.625, 0.9799, 0.625, 0.6693, 0.6875, 0.6693, 0.6875, 0.9799, 0.6562, 0.9799, 0.6562, 0.6693, 0.7188, 0.6693, 0.7188, 0.9799, 0.6875, 0.9799, 0.6875, 0.6693, 0.75, 0.6693, 0.75, 0.9799, 0.7188, 0.9799, 0.7188, 0.6693, 0.7812, 0.6693, 0.7812, 0.9799, 0.75, 0.9799, 0.75, 0.6693, 0.8125, 0.6693, 0.8125, 0.9799, 0.7812, 0.9799, 0.7812, 0.6693, 0.8438, 0.6693, 0.8438, 0.9799, 0.8125, 0.9799, 0.8125, 0.6693, 0.875, 0.6693, 0.875, 0.9799, 0.8438, 0.9799, 0.8438, 0.6693, 0.9062, 0.6693, 0.9062, 0.9799, 0.875, 0.9799, 0.875, 0.6693, 0.9375, 0.6693, 0.9375, 0.9799, 0.9062, 0.9799, 0.9062, 0.6693, 0.9688, 0.6693, 0.9688, 0.9799, 0.9375, 0.9799, 0.9375, 0.6693, 1.0, 0.6693, 1.0, 0.9799, 0.9688, 0.9799, 0.9688, 0.6693, 1.0, 0.5, 1.0, 1.0, 0.9688, 1.0, 0.9688, 0.5, 0.9688, 0.5, 0.9688, 1.0, 0.9375, 1.0, 0.9375, 0.5, 0.9375, 0.5, 0.9375, 1.0, 0.9062, 1.0, 0.9062, 0.5, 0.9062, 0.5, 0.9062, 1.0, 0.875, 1.0, 0.875, 0.5, 0.875, 0.5, 0.875, 1.0, 0.8438, 1.0, 0.8438, 0.5, 0.8438, 0.5, 0.8438, 1.0, 0.8125, 1.0, 0.8125, 0.5, 0.8125, 0.5, 0.8125, 1.0, 0.7812, 1.0, 0.7812, 0.5, 0.7812, 0.5, 0.7812, 1.0, 0.75, 1.0, 0.75, 0.5, 0.75, 0.5, 0.75, 1.0, 0.7188, 1.0, 0.7188, 0.5, 0.7188, 0.5, 0.7188, 1.0, 0.6875, 1.0, 0.6875, 0.5, 0.6875, 0.5, 0.6875, 1.0, 0.6562, 1.0, 0.6562, 0.5, 0.6562, 0.5, 0.6562, 1.0, 0.625, 1.0, 0.625, 0.5, 0.625, 0.5, 0.625, 1.0, 0.5938, 1.0, 0.5938, 0.5, 0.5938, 0.5, 0.5938, 1.0, 0.5625, 1.0, 0.5625, 0.5, 0.5625, 0.5, 0.5625, 1.0, 0.5312, 1.0, 0.5312, 0.5, 0.5312, 0.5, 0.5312, 1.0, 0.5, 1.0, 0.5, 0.5, 0.5, 0.5, 0.5, 1.0, 0.4688, 1.0, 0.4688, 0.5, 0.4688, 0.5, 0.4688, 1.0, 0.4375, 1.0, 0.4375, 0.5, 0.4375, 0.5, 0.4375, 1.0, 0.4062, 1.0, 0.4062, 0.5, 0.4062, 0.5, 0.4062, 1.0, 0.375, 1.0, 0.375, 0.5, 0.375, 0.5, 0.375, 1.0, 0.3438, 1.0, 0.3438, 0.5, 0.3438, 0.5, 0.3438, 1.0, 0.3125, 1.0, 0.3125, 0.5, 0.3125, 0.5, 0.3125, 1.0, 0.2812, 1.0, 0.2812, 0.5, 0.2812, 0.5, 0.2812, 1.0, 0.25, 1.0, 0.25, 0.5, 0.25, 0.5, 0.25, 1.0, 0.2188, 1.0, 0.2188, 0.5, 0.2188, 0.5, 0.2188, 1.0, 0.1875, 1.0, 0.1875, 0.5, 0.1875, 0.5, 0.1875, 1.0, 0.1562, 1.0, 0.1562, 0.5, 0.1562, 0.5, 0.1562, 1.0, 0.125, 1.0, 0.125, 0.5, 0.125, 0.5, 0.125, 1.0, 0.09375, 1.0, 0.09375, 0.5, 0.09375, 0.5, 0.09375, 1.0, 0.0625, 1.0, 0.0625, 0.5, 0.9675, 0.25, 0.9633, 0.2076, 0.9633, 0.2076, 0.9675, 0.25, 0.0625, 0.5, 0.0625, 1.0, 0.03125, 1.0, 0.03125, 0.5, 0.03125, 0.5, 0.03125, 1.0, 0.0, 1.0, 0.0, 0.5, 0.5691, 0.1291, 0.549, 0.1668, 0.549, 0.1668, 0.5691, 0.1291, 0.7924, 0.4633, 0.75, 0.4675, 0.75, 0.49, 0.7968, 0.4854, 0.25, 0.4675, 0.2924, 0.4633, 0.2968, 0.4854, 0.25, 0.49, 0.8332, 0.451, 0.7924, 0.4633, 0.7968, 0.4854, 0.8418, 0.4717, 0.2924, 0.4633, 0.3332, 0.451, 0.3418, 0.4717, 0.2968, 0.4854, 0.8709, 0.4309, 0.8332, 0.451, 0.8418, 0.4717, 0.8833, 0.4496, 0.3332, 0.451, 0.3709, 0.4309, 0.3833, 0.4496, 0.3418, 0.4717, 0.9038, 0.4038, 0.8709, 0.4309, 0.8833, 0.4496, 0.9197, 0.4197, 0.3709, 0.4309, 0.4038, 0.4038, 0.4197, 0.4197, 0.3833, 0.4496, 0.9309, 0.3709, 0.9038, 0.4038, 0.9197, 0.4197, 0.9496, 0.3833, 0.4038, 0.4038, 0.4309, 0.3709, 0.4496, 0.3833, 0.4197, 0.4197, 0.951, 0.3332, 0.9309, 0.3709, 0.9496, 0.3833, 0.9717, 0.3418, 0.4309, 0.3709, 0.451, 0.3332, 0.4717, 0.3418, 0.4496, 0.3833, 0.9633, 0.2924, 0.951, 0.3332, 0.9717, 0.3418, 0.9854, 0.2968, 0.451, 0.3332, 0.4633, 0.2924, 0.4854, 0.2968, 0.4717, 0.3418, 0.9675, 0.25, 0.9633, 0.2924, 0.9854, 0.2968, 0.99, 0.25, 0.4633, 0.2924, 0.4675, 0.25, 0.49, 0.25, 0.4854, 0.2968, 0.9633, 0.2076, 0.9675, 0.25, 0.99, 0.25, 0.9854, 0.2032, 0.4675, 0.25, 0.4633, 0.2076, 0.4854, 0.2032, 0.49, 0.25, 0.951, 0.1668, 0.9633, 0.2076, 0.9854, 0.2032, 0.9717, 0.1582, 0.4633, 0.2076, 0.451, 0.1668, 0.4717, 0.1582, 0.4854, 0.2032, 0.9309, 0.1291, 0.951, 0.1668, 0.9717, 0.1582, 0.9496, 0.1167, 0.451, 0.1668, 0.4309, 0.1291, 0.4496, 0.1167, 0.4717, 0.1582, 0.9038, 0.09618, 0.9309, 0.1291, 0.9496, 0.1167, 0.9197, 0.08029, 0.4309, 0.1291, 0.4038, 0.09618, 0.4197, 0.08029, 0.4496, 0.1167, 0.8709, 0.06913, 0.9038, 0.09618, 0.9197, 0.08029, 0.8833, 0.05045, 0.4038, 0.09618, 0.3709, 0.06913, 0.3833, 0.05045, 0.4197, 0.08029, 0.8332, 0.04903, 0.8709, 0.06913, 0.8833, 0.05045, 0.8418, 0.02827, 0.3709, 0.06913, 0.3332, 0.04903, 0.3418, 0.02827, 0.3833, 0.05045, 0.7924, 0.03665, 0.8332, 0.04903, 0.8418, 0.02827, 0.7968, 0.01461, 0.3332, 0.04903, 0.2924, 0.03665, 0.2968, 0.01461, 0.3418, 0.02827, 0.75, 0.03247, 0.7924, 0.03665, 0.7968, 0.01461, 0.75, 0.01, 0.2924, 0.03665, 0.25, 0.03247, 0.25, 0.01, 0.2968, 0.01461, 0.7076, 0.03665, 0.75, 0.03247, 0.75, 0.01, 0.7032, 0.01461, 0.25, 0.03247, 0.2076, 0.03665, 0.2032, 0.01461, 0.25, 0.01, 0.6668, 0.04903, 0.7076, 0.03665, 0.7032, 0.01461, 0.6582, 0.02827, 0.2076, 0.03665, 0.1668, 0.04903, 0.1582, 0.02827, 0.2032, 0.01461, 0.6291, 0.06913, 0.6668, 0.04903, 0.6582, 0.02827, 0.6167, 0.05045, 0.1668, 0.04903, 0.1291, 0.06913, 0.1167, 0.05045, 0.1582, 0.02827, 0.5962, 0.09618, 0.6291, 0.06913, 0.6167, 0.05045, 0.5803, 0.08029, 0.1291, 0.06913, 0.09618, 0.09618, 0.08029, 0.08029, 0.1167, 0.05045, 0.5691, 0.1291, 0.5962, 0.09618, 0.5803, 0.08029, 0.5504, 0.1167, 0.09618, 0.09618, 0.06913, 0.1291, 0.05045, 0.1167, 0.08029, 0.08029, 0.549, 0.1668, 0.5691, 0.1291, 0.5504, 0.1167, 0.5283, 0.1582, 0.06913, 0.1291, 0.04903, 0.1668, 0.02827, 0.1582, 0.05045, 0.1167, 0.5367, 0.2076, 0.549, 0.1668, 0.5283, 0.1582, 0.5146, 0.2032, 0.04903, 0.1668, 0.03665, 0.2076, 0.01461, 0.2032, 0.02827, 0.1582, 0.5325, 0.25, 0.5367, 0.2076, 0.5146, 0.2032, 0.51, 0.25, 0.03665, 0.2076, 0.03247, 0.25, 0.01, 0.25, 0.01461, 0.2032, 0.5367, 0.2924, 0.5325, 0.25, 0.51, 0.25, 0.5146, 0.2968, 0.03247, 0.25, 0.03665, 0.2924, 0.01461, 0.2968, 0.01, 0.25, 0.549, 0.3332, 0.5367, 0.2924, 0.5146, 0.2968, 0.5283, 0.3418, 0.03665, 0.2924, 0.04903, 0.3332, 0.02827, 0.3418, 0.01461, 0.2968, 0.5691, 0.3709, 0.549, 0.3332, 0.5283, 0.3418, 0.5504, 0.3833, 0.04903, 0.3332, 0.06913, 0.3709, 0.05045, 0.3833, 0.02827, 0.3418, 0.5962, 0.4038, 0.5691, 0.3709, 0.5504, 0.3833, 0.5803, 0.4197, 0.06913, 0.3709, 0.09618, 0.4038, 0.08029, 0.4197, 0.05045, 0.3833, 0.6291, 0.4309, 0.5962, 0.4038, 0.5803, 0.4197, 0.6167, 0.4496, 0.09618, 0.4038, 0.1291, 0.4309, 0.1167, 0.4496, 0.08029, 0.4197, 0.6668, 0.451, 0.6291, 0.4309, 0.6167, 0.4496, 0.6582, 0.4717, 0.1291, 0.4309, 0.1668, 0.451, 0.1582, 0.4717, 0.1167, 0.4496, 0.7076, 0.4633, 0.6668, 0.451, 0.6582, 0.4717, 0.7032, 0.4854, 0.1668, 0.451, 0.2076, 0.4633, 0.2032, 0.4854, 0.1582, 0.4717, 0.75, 0.4675, 0.7076, 0.4633, 0.7032, 0.4854, 0.75, 0.49, 0.2076, 0.4633, 0.25, 0.4675, 0.25, 0.49, 0.2032, 0.4854, 0.451, 0.1668, 0.4633, 0.2076, 0.4633, 0.2076, 0.451, 0.1668, 0.03665, 0.2076, 0.04903, 0.1668, 0.04903, 0.1668, 0.03665, 0.2076, 0.04903, 0.1668, 0.06913, 0.1291, 0.06913, 0.1291, 0.04903, 0.1668, 0.4633, 0.2076, 0.4675, 0.25, 0.4675, 0.25, 0.4633, 0.2076, 0.549, 0.1668, 0.5367, 0.2076, 0.5367, 0.2076, 0.549, 0.1668, 0.9633, 0.2076, 0.951, 0.1668, 0.951, 0.1668, 0.9633, 0.2076, 0.03665, 0.2076, 0.04903, 0.1668, 0.04903, 0.1668, 0.03665, 0.2076, 0.451, 0.1668, 0.4633, 0.2076, 0.4633, 0.2076, 0.451, 0.1668, 0.5367, 0.2076, 0.5325, 0.25, 0.5325, 0.25, 0.5367, 0.2076, 0.951, 0.1668, 0.9309, 0.1291, 0.9309, 0.1291, 0.951, 0.1668, 0.03247, 0.25, 0.03665, 0.2076, 0.03665, 0.2076, 0.03247, 0.25, 0.4309, 0.1291, 0.451, 0.1668, 0.451, 0.1668, 0.4309, 0.1291, 0.5325, 0.25, 0.5367, 0.2924, 0.5367, 0.2924, 0.5325, 0.25, 0.9309, 0.1291, 0.9038, 0.09618, 0.9038, 0.09618, 0.9309, 0.1291, 0.03665, 0.2924, 0.03247, 0.25, 0.03247, 0.25, 0.03665, 0.2924, 0.4038, 0.09618, 0.4309, 0.1291, 0.4309, 0.1291, 0.4038, 0.09618, 0.5367, 0.2924, 0.549, 0.3332, 0.549, 0.3332, 0.5367, 0.2924, 0.9038, 0.09618, 0.8709, 0.06913, 0.8709, 0.06913, 0.9038, 0.09618, 0.04903, 0.3332, 0.03665, 0.2924, 0.03665, 0.2924, 0.04903, 0.3332, 0.3709, 0.06913, 0.4038, 0.09618, 0.4038, 0.09618, 0.3709, 0.06913, 0.549, 0.3332, 0.5691, 0.3709, 0.5691, 0.3709, 0.549, 0.3332, 0.8709, 0.06913, 0.8332, 0.04903, 0.8332, 0.04903, 0.8709, 0.06913, 0.75, 0.4675, 0.7924, 0.4633, 0.7924, 0.4633, 0.75, 0.4675, 0.06913, 0.3709, 0.04903, 0.3332, 0.04903, 0.3332, 0.06913, 0.3709, 0.3332, 0.04903, 0.3709, 0.06913, 0.3709, 0.06913, 0.3332, 0.04903, 0.2924, 0.4633, 0.25, 0.4675, 0.25, 0.4675, 0.2924, 0.4633, 0.5691, 0.3709, 0.5962, 0.4038, 0.5962, 0.4038, 0.5691, 0.3709, 0.8332, 0.04903, 0.7924, 0.03665, 0.7924, 0.03665, 0.8332, 0.04903, 0.7924, 0.4633, 0.8332, 0.451, 0.8332, 0.451, 0.7924, 0.4633, 0.09618, 0.4038, 0.06913, 0.3709, 0.06913, 0.3709, 0.09618, 0.4038, 0.2924, 0.03665, 0.3332, 0.04903, 0.3332, 0.04903, 0.2924, 0.03665, 0.3332, 0.451, 0.2924, 0.4633, 0.2924, 0.4633, 0.3332, 0.451, 0.5962, 0.4038, 0.6291, 0.4309, 0.6291, 0.4309, 0.5962, 0.4038, 0.7924, 0.03665, 0.75, 0.03247, 0.75, 0.03247, 0.7924, 0.03665, 0.8332, 0.451, 0.8709, 0.4309, 0.8709, 0.4309, 0.8332, 0.451, 0.1291, 0.4309, 0.09618, 0.4038, 0.09618, 0.4038, 0.1291, 0.4309, 0.25, 0.03247, 0.2924, 0.03665, 0.2924, 0.03665, 0.25, 0.03247, 0.3709, 0.4309, 0.3332, 0.451, 0.3332, 0.451, 0.3709, 0.4309, 0.6291, 0.4309, 0.6668, 0.451, 0.6668, 0.451, 0.6291, 0.4309, 0.75, 0.03247, 0.7076, 0.03665, 0.7076, 0.03665, 0.75, 0.03247, 0.8709, 0.4309, 0.9038, 0.4038, 0.9038, 0.4038, 0.8709, 0.4309, 0.1668, 0.451, 0.1291, 0.4309, 0.1291, 0.4309, 0.1668, 0.451, 0.2076, 0.03665, 0.25, 0.03247, 0.25, 0.03247, 0.2076, 0.03665, 0.4038, 0.4038, 0.3709, 0.4309, 0.3709, 0.4309, 0.4038, 0.4038, 0.6668, 0.451, 0.7076, 0.4633, 0.7076, 0.4633, 0.6668, 0.451, 0.7076, 0.03665, 0.6668, 0.04903, 0.6668, 0.04903, 0.7076, 0.03665, 0.9038, 0.4038, 0.9309, 0.3709, 0.9309, 0.3709, 0.9038, 0.4038, 0.2076, 0.4633, 0.1668, 0.451, 0.1668, 0.451, 0.2076, 0.4633, 0.1668, 0.04903, 0.2076, 0.03665, 0.2076, 0.03665, 0.1668, 0.04903, 0.4309, 0.3709, 0.4038, 0.4038, 0.4038, 0.4038, 0.4309, 0.3709, 0.7076, 0.4633, 0.75, 0.4675, 0.75, 0.4675, 0.7076, 0.4633, 0.6668, 0.04903, 0.6291, 0.06913, 0.6291, 0.06913, 0.6668, 0.04903, 0.9309, 0.3709, 0.951, 0.3332, 0.951, 0.3332, 0.9309, 0.3709, 0.25, 0.4675, 0.2076, 0.4633, 0.2076, 0.4633, 0.25, 0.4675, 0.1291, 0.06913, 0.1668, 0.04903, 0.1668, 0.04903, 0.1291, 0.06913, 0.451, 0.3332, 0.4309, 0.3709, 0.4309, 0.3709, 0.451, 0.3332, 0.6291, 0.06913, 0.5962, 0.09618, 0.5962, 0.09618, 0.6291, 0.06913, 0.951, 0.3332, 0.9633, 0.2924, 0.9633, 0.2924, 0.951, 0.3332, 0.09618, 0.09618, 0.1291, 0.06913, 0.1291, 0.06913, 0.09618, 0.09618, 0.4633, 0.2924, 0.451, 0.3332, 0.451, 0.3332, 0.4633, 0.2924, 0.5962, 0.09618, 0.5691, 0.1291, 0.5691, 0.1291, 0.5962, 0.09618, 0.9633, 0.2924, 0.9675, 0.25, 0.9675, 0.25, 0.9633, 0.2924, 0.06913, 0.1291, 0.09618, 0.09618, 0.09618, 0.09618, 0.06913, 0.1291, 0.4675, 0.25, 0.4633, 0.2924, 0.4633, 0.2924, 0.4675, 0.25, 0.9309, 0.1291, 0.9038, 0.09618, 0.9038, 0.09618, 0.9309, 0.1291, 0.5325, 0.25, 0.5367, 0.2924, 0.5367, 0.2924, 0.5325, 0.25, 0.5367, 0.2076, 0.5325, 0.25, 0.5325, 0.25, 0.5367, 0.2076, 0.951, 0.1668, 0.9309, 0.1291, 0.9309, 0.1291, 0.951, 0.1668, 0.03247, 0.25, 0.03665, 0.2076, 0.03665, 0.2076, 0.03247, 0.25, 0.4309, 0.1291, 0.451, 0.1668, 0.451, 0.1668, 0.4309, 0.1291, 0.5325, 0.25, 0.5367, 0.2924, 0.5367, 0.2924, 0.5325, 0.25, 0.9309, 0.1291, 0.9038, 0.09618, 0.9038, 0.09618, 0.9309, 0.1291, 0.03665, 0.2924, 0.03247, 0.25, 0.03247, 0.25, 0.03665, 0.2924, 0.4038, 0.09618, 0.4309, 0.1291, 0.4309, 0.1291, 0.4038, 0.09618, 0.5367, 0.2924, 0.549, 0.3332, 0.549, 0.3332, 0.5367, 0.2924, 0.9038, 0.09618, 0.8709, 0.06913, 0.8709, 0.06913, 0.9038, 0.09618, 0.04903, 0.3332, 0.03665, 0.2924, 0.03665, 0.2924, 0.04903, 0.3332, 0.3709, 0.06913, 0.4038, 0.09618, 0.4038, 0.09618, 0.3709, 0.06913, 0.549, 0.3332, 0.5691, 0.3709, 0.5691, 0.3709, 0.549, 0.3332, 0.8709, 0.06913, 0.8332, 0.04903, 0.8332, 0.04903, 0.8709, 0.06913, 0.75, 0.4675, 0.7924, 0.4633, 0.7924, 0.4633, 0.75, 0.4675, 0.06913, 0.3709, 0.04903, 0.3332, 0.04903, 0.3332, 0.06913, 0.3709, 0.3332, 0.04903, 0.3709, 0.06913, 0.3709, 0.06913, 0.3332, 0.04903, 0.2924, 0.4633, 0.25, 0.4675, 0.25, 0.4675, 0.2924, 0.4633, 0.5691, 0.3709, 0.5962, 0.4038, 0.5962, 0.4038, 0.5691, 0.3709, 0.8332, 0.04903, 0.7924, 0.03665, 0.7924, 0.03665, 0.8332, 0.04903, 0.7924, 0.4633, 0.8332, 0.451, 0.8332, 0.451, 0.7924, 0.4633, 0.09618, 0.4038, 0.06913, 0.3709, 0.06913, 0.3709, 0.09618, 0.4038, 0.2924, 0.03665, 0.3332, 0.04903, 0.3332, 0.04903, 0.2924, 0.03665, 0.3332, 0.451, 0.2924, 0.4633, 0.2924, 0.4633, 0.3332, 0.451, 0.5962, 0.4038, 0.6291, 0.4309, 0.6291, 0.4309, 0.5962, 0.4038, 0.7924, 0.03665, 0.75, 0.03247, 0.75, 0.03247, 0.7924, 0.03665, 0.8332, 0.451, 0.8709, 0.4309, 0.8709, 0.4309, 0.8332, 0.451, 0.1291, 0.4309, 0.09618, 0.4038, 0.09618, 0.4038, 0.1291, 0.4309, 0.25, 0.03247, 0.2924, 0.03665, 0.2924, 0.03665, 0.25, 0.03247, 0.3709, 0.4309, 0.3332, 0.451, 0.3332, 0.451, 0.3709, 0.4309, 0.6291, 0.4309, 0.6668, 0.451, 0.6668, 0.451, 0.6291, 0.4309, 0.75, 0.03247, 0.7076, 0.03665, 0.7076, 0.03665, 0.75, 0.03247, 0.8709, 0.4309, 0.9038, 0.4038, 0.9038, 0.4038, 0.8709, 0.4309, 0.1668, 0.451, 0.1291, 0.4309, 0.1291, 0.4309, 0.1668, 0.451, 0.2076, 0.03665, 0.25, 0.03247, 0.25, 0.03247, 0.2076, 0.03665, 0.4038, 0.4038, 0.3709, 0.4309, 0.3709, 0.4309, 0.4038, 0.4038, 0.6668, 0.451, 0.7076, 0.4633, 0.7076, 0.4633, 0.6668, 0.451, 0.7076, 0.03665, 0.6668, 0.04903, 0.6668, 0.04903, 0.7076, 0.03665, 0.9038, 0.4038, 0.9309, 0.3709, 0.9309, 0.3709, 0.9038, 0.4038, 0.2076, 0.4633, 0.1668, 0.451, 0.1668, 0.451, 0.2076, 0.4633, 0.1668, 0.04903, 0.2076, 0.03665, 0.2076, 0.03665, 0.1668, 0.04903, 0.4309, 0.3709, 0.4038, 0.4038, 0.4038, 0.4038, 0.4309, 0.3709, 0.7076, 0.4633, 0.75, 0.4675, 0.75, 0.4675, 0.7076, 0.4633, 0.6668, 0.04903, 0.6291, 0.06913, 0.6291, 0.06913, 0.6668, 0.04903, 0.9309, 0.3709, 0.951, 0.3332, 0.951, 0.3332, 0.9309, 0.3709, 0.25, 0.4675, 0.2076, 0.4633, 0.2076, 0.4633, 0.25, 0.4675, 0.1291, 0.06913, 0.1668, 0.04903, 0.1668, 0.04903, 0.1291, 0.06913, 0.451, 0.3332, 0.4309, 0.3709, 0.4309, 0.3709, 0.451, 0.3332, 0.6291, 0.06913, 0.5962, 0.09618, 0.5962, 0.09618, 0.6291, 0.06913, 0.951, 0.3332, 0.9633, 0.2924, 0.9633, 0.2924, 0.951, 0.3332, 0.09618, 0.09618, 0.1291, 0.06913, 0.1291, 0.06913, 0.09618, 0.09618, 0.4633, 0.2924, 0.451, 0.3332, 0.451, 0.3332, 0.4633, 0.2924, 0.5962, 0.09618, 0.5691, 0.1291, 0.5691, 0.1291, 0.5962, 0.09618, 0.9633, 0.2924, 0.9675, 0.25, 0.9675, 0.25, 0.9633, 0.2924, 0.06913, 0.1291, 0.09618, 0.09618, 0.09618, 0.09618, 0.06913, 0.1291, 0.4675, 0.25, 0.4633, 0.2924, 0.4633, 0.2924, 0.4675, 0.25, 0.5691, 0.1291, 0.549, 0.1668, 0.549, 0.1668, 0.5691, 0.1291, 0.9675, 0.25, 0.9633, 0.2076, 0.9633, 0.2076, 0.9675, 0.25, 0.04903, 0.1668, 0.06913, 0.1291, 0.06913, 0.1291, 0.04903, 0.1668, 0.4633, 0.2076, 0.4675, 0.25, 0.4675, 0.25, 0.4633, 0.2076, 0.549, 0.1668, 0.5367, 0.2076, 0.5367, 0.2076, 0.549, 0.1668, 0.9633, 0.2076, 0.951, 0.1668, 0.951, 0.1668, 0.9633, 0.2076, 0.2924, 0.4633, 0.25, 0.4675, 0.2076, 0.4633, 0.1668, 0.451, 0.1291, 0.4309, 0.09618, 0.4038, 0.06913, 0.3709, 0.04903, 0.3332, 0.03665, 0.2924, 0.03247, 0.25, 0.03665, 0.2076, 0.04903, 0.1668, 0.06913, 0.1291, 0.09618, 0.09618, 0.1291, 0.06913, 0.1668, 0.04903, 0.2076, 0.03665, 0.25, 0.03247, 0.2924, 0.03665, 0.3332, 0.04903, 0.3709, 0.06913, 0.4038, 0.09618, 0.4309, 0.1291, 0.451, 0.1668, 0.4633, 0.2076, 0.4675, 0.25, 0.4633, 0.2924, 0.451, 0.3332, 0.4309, 0.3709, 0.4038, 0.4038, 0.3709, 0.4309, 0.3332, 0.451, 0.75, 0.4675, 0.7924, 0.4633, 0.8332, 0.451, 0.8709, 0.4309, 0.9038, 0.4038, 0.9309, 0.3709, 0.951, 0.3332, 0.9633, 0.2924, 0.9675, 0.25, 0.9633, 0.2076, 0.951, 0.1668, 0.9309, 0.1291, 0.9038, 0.09618, 0.8709, 0.06913, 0.8332, 0.04903, 0.7924, 0.03665, 0.75, 0.03247, 0.7076, 0.03665, 0.6668, 0.04903, 0.6291, 0.06913, 0.5962, 0.09618, 0.5691, 0.1291, 0.549, 0.1668, 0.5367, 0.2076, 0.5325, 0.25, 0.5367, 0.2924, 0.549, 0.3332, 0.5691, 0.3709, 0.5962, 0.4038, 0.6291, 0.4309, 0.6668, 0.451, 0.7076, 0.4633, 0.03665, 0.2924, 0.03247, 0.25, 0.03247, 0.25, 0.03665, 0.2924, 0.4038, 0.09618, 0.4309, 0.1291, 0.4309, 0.1291, 0.4038, 0.09618, 0.5367, 0.2924, 0.549, 0.3332, 0.549, 0.3332, 0.5367, 0.2924, 0.9038, 0.09618, 0.8709, 0.06913, 0.8709, 0.06913, 0.9038, 0.09618, 0.04903, 0.3332, 0.03665, 0.2924, 0.03665, 0.2924, 0.04903, 0.3332, 0.3709, 0.06913, 0.4038, 0.09618, 0.4038, 0.09618, 0.3709, 0.06913, 0.549, 0.3332, 0.5691, 0.3709, 0.5691, 0.3709, 0.549, 0.3332, 0.8709, 0.06913, 0.8332, 0.04903, 0.8332, 0.04903, 0.8709, 0.06913, 0.75, 0.4675, 0.7924, 0.4633, 0.7924, 0.4633, 0.75, 0.4675, 0.06913, 0.3709, 0.04903, 0.3332, 0.04903, 0.3332, 0.06913, 0.3709, 0.3332, 0.04903, 0.3709, 0.06913, 0.3709, 0.06913, 0.3332, 0.04903, 0.2924, 0.4633, 0.25, 0.4675, 0.25, 0.4675, 0.2924, 0.4633, 0.5691, 0.3709, 0.5962, 0.4038, 0.5962, 0.4038, 0.5691, 0.3709, 0.8332, 0.04903, 0.7924, 0.03665, 0.7924, 0.03665, 0.8332, 0.04903, 0.7924, 0.4633, 0.8332, 0.451, 0.8332, 0.451, 0.7924, 0.4633, 0.09618, 0.4038, 0.06913, 0.3709, 0.06913, 0.3709, 0.09618, 0.4038, 0.2924, 0.03665, 0.3332, 0.04903, 0.3332, 0.04903, 0.2924, 0.03665, 0.3332, 0.451, 0.2924, 0.4633, 0.2924, 0.4633, 0.3332, 0.451, 0.5962, 0.4038, 0.6291, 0.4309, 0.6291, 0.4309, 0.5962, 0.4038, 0.7924, 0.03665, 0.75, 0.03247, 0.75, 0.03247, 0.7924, 0.03665, 0.8332, 0.451, 0.8709, 0.4309, 0.8709, 0.4309, 0.8332, 0.451, 0.1291, 0.4309, 0.09618, 0.4038, 0.09618, 0.4038, 0.1291, 0.4309, 0.25, 0.03247, 0.2924, 0.03665, 0.2924, 0.03665, 0.25, 0.03247, 0.3709, 0.4309, 0.3332, 0.451, 0.3332, 0.451, 0.3709, 0.4309, 0.6291, 0.4309, 0.6668, 0.451, 0.6668, 0.451, 0.6291, 0.4309, 0.75, 0.03247, 0.7076, 0.03665, 0.7076, 0.03665, 0.75, 0.03247, 0.8709, 0.4309, 0.9038, 0.4038, 0.9038, 0.4038, 0.8709, 0.4309, 0.1668, 0.451, 0.1291, 0.4309, 0.1291, 0.4309, 0.1668, 0.451, 0.2076, 0.03665, 0.25, 0.03247, 0.25, 0.03247, 0.2076, 0.03665, 0.4038, 0.4038, 0.3709, 0.4309, 0.3709, 0.4309, 0.4038, 0.4038, 0.6668, 0.451, 0.7076, 0.4633, 0.7076, 0.4633, 0.6668, 0.451, 0.7076, 0.03665, 0.6668, 0.04903, 0.6668, 0.04903, 0.7076, 0.03665, 0.9038, 0.4038, 0.9309, 0.3709, 0.9309, 0.3709, 0.9038, 0.4038, 0.2076, 0.4633, 0.1668, 0.451, 0.1668, 0.451, 0.2076, 0.4633, 0.1668, 0.04903, 0.2076, 0.03665, 0.2076, 0.03665, 0.1668, 0.04903, 0.4309, 0.3709, 0.4038, 0.4038, 0.4038, 0.4038, 0.4309, 0.3709, 0.7076, 0.4633, 0.75, 0.4675, 0.75, 0.4675, 0.7076, 0.4633, 0.6668, 0.04903, 0.6291, 0.06913, 0.6291, 0.06913, 0.6668, 0.04903, 0.9309, 0.3709, 0.951, 0.3332, 0.951, 0.3332, 0.9309, 0.3709, 0.25, 0.4675, 0.2076, 0.4633, 0.2076, 0.4633, 0.25, 0.4675, 0.1291, 0.06913, 0.1668, 0.04903, 0.1668, 0.04903, 0.1291, 0.06913, 0.451, 0.3332, 0.4309, 0.3709, 0.4309, 0.3709, 0.451, 0.3332, 0.6291, 0.06913, 0.5962, 0.09618, 0.5962, 0.09618, 0.6291, 0.06913, 0.951, 0.3332, 0.9633, 0.2924, 0.9633, 0.2924, 0.951, 0.3332, 0.09618, 0.09618, 0.1291, 0.06913, 0.1291, 0.06913, 0.09618, 0.09618, 0.4633, 0.2924, 0.451, 0.3332, 0.451, 0.3332, 0.4633, 0.2924, 0.5962, 0.09618, 0.5691, 0.1291, 0.5691, 0.1291, 0.5962, 0.09618, 0.9633, 0.2924, 0.9675, 0.25, 0.9675, 0.25, 0.9633, 0.2924, 0.06913, 0.1291, 0.09618, 0.09618, 0.09618, 0.09618, 0.06913, 0.1291, 0.4675, 0.25, 0.4633, 0.2924, 0.4633, 0.2924, 0.4675, 0.25, 0.5691, 0.1291, 0.549, 0.1668, 0.549, 0.1668, 0.5691, 0.1291, 0.9675, 0.25, 0.9633, 0.2076, 0.9633, 0.2076, 0.9675, 0.25, 0.04903, 0.1668, 0.06913, 0.1291, 0.06913, 0.1291, 0.04903, 0.1668, 0.4633, 0.2076, 0.4675, 0.25, 0.4675, 0.25, 0.4633, 0.2076, 0.549, 0.1668, 0.5367, 0.2076, 0.5367, 0.2076, 0.549, 0.1668, 0.9633, 0.2076, 0.951, 0.1668, 0.951, 0.1668, 0.9633, 0.2076, 0.03665, 0.2076, 0.04903, 0.1668, 0.04903, 0.1668, 0.03665, 0.2076, 0.451, 0.1668, 0.4633, 0.2076, 0.4633, 0.2076, 0.451, 0.1668, 0.5367, 0.2076, 0.5325, 0.25, 0.5325, 0.25, 0.5367, 0.2076, 0.951, 0.1668, 0.9309, 0.1291, 0.9309, 0.1291, 0.951, 0.1668, 0.03247, 0.25, 0.03665, 0.2076, 0.03665, 0.2076, 0.03247, 0.25, 0.4309, 0.1291, 0.451, 0.1668, 0.451, 0.1668, 0.4309, 0.1291])
me_cylinder_001.use_remesh_fix_poles = True
me_cylinder_001.use_remesh_preserve_attributes = False
me_cylinder_001.use_mirror_vertex_groups = False
me_cylinder_001.update()

# ---- objects
ob_base = bpy.data.objects.new('base', me_cube_001)
ob_cylinder_001 = bpy.data.objects.new('Cylinder.001', me_cylinder_001)

# ---- transforms, parenting, visibility, modifiers, constraints
ob_base.location = (0.0, 0.0, 0.0)
ob_base.rotation_euler = (0.0, -0.0, -1.571)
ob_base.lineart.crease_threshold = 0.0
ob_cylinder_001.location = (-1.224e-17, -0.7088, -0.01181)
ob_cylinder_001.rotation_euler = (1.571, -0.0, 0.0)
ob_cylinder_001.scale = (-0.08201, -0.08201, -0.76)
ob_cylinder_001.lineart.crease_threshold = 0.0

# ---- collection membership
col_collection.objects.link(ob_base)
col_collection.objects.link(ob_cylinder_001)

# ---- scene / render settings (as saved in the file)
scene.frame_start = 1; scene.frame_end = 250; scene.frame_set(20)
scene.render.engine = 'BLENDER_EEVEE_NEXT'
scene.cycles.use_denoising = False
scene.cycles.samples = 128
scene.cycles.sampling_pattern = 'TABULATED_SOBOL'
scene.cycles.use_adaptive_sampling = False
scene.cycles.use_light_tree = False
scene.view_settings.view_transform = 'Filmic'
bpy.context.view_layer.update()

# ---- added for rendering (the .blend has no active camera and no usable light): camera, sun
cam_auto = bpy.data.cameras.new('AutoCamera')
cam_auto.lens = 50.0
cam_auto.sensor_width = 36.0
cam_auto.clip_end = 1000.0
ob_auto_camera = bpy.data.objects.new('AutoCamera', cam_auto)
scene.collection.objects.link(ob_auto_camera)
ob_auto_camera.location = (3.35355, -5.3713, 2.68284)
ob_auto_camera.rotation_euler = (1.09748, -7.21219e-08, 0.694738)
scene.camera = ob_auto_camera
light_auto_sun = bpy.data.lights.new('AutoSun', 'SUN')
light_auto_sun.energy = 3.0
light_auto_sun.angle = 0.0523599
ob_auto_sun = bpy.data.objects.new('AutoSun', light_auto_sun)
scene.collection.objects.link(ob_auto_sun)
ob_auto_sun.rotation_euler = (0.872665, 0.174533, 0.523599)
bpy.context.view_layer.update()
